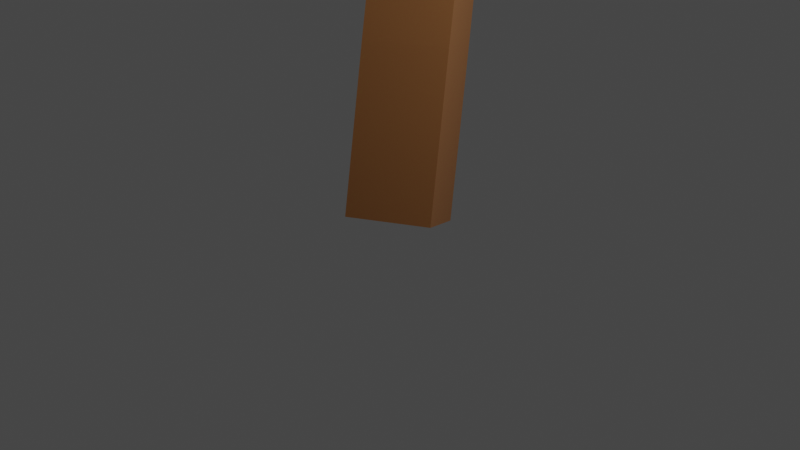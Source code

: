 # Source: AppleTree.blend  (saved by Blender 3.0.42; exported with 4.5.12 LTS)
import bpy
from mathutils import Matrix  # noqa: F401  (used for matrix-valued properties, if any)

bpy.ops.wm.read_factory_settings(use_empty=True)
scene = bpy.context.scene
scene.name = 'Scene'

# ---- collections
col_collection = bpy.data.collections.new('Collection'); scene.collection.children.link(col_collection)

# ---- materials (node trees are filled in below, after node groups)
mat_bark = bpy.data.materials.new('Bark')
mat_bark.use_transparent_shadow = False
mat_leaves = bpy.data.materials.new('Leaves')
mat_leaves.use_transparent_shadow = False

# ---- material node trees
mat_bark.use_nodes = True; mat_bark.node_tree.nodes.clear()
_N = mat_bark.node_tree.nodes; _L = mat_bark.node_tree.links
n0 = _N.new('ShaderNodeBsdfPrincipled'); n0.name = 'Principled BSDF'; n0.location = (10, 300)
n0.distribution = 'GGX'
n0.subsurface_method = 'RANDOM_WALK_SKIN'
n0.inputs[0].default_value = (0.2158, 0.08213, 0.02471, 1.0)
n0.inputs[2].default_value = 1.0
n0.inputs[3].default_value = 1.45
n0.inputs[11].default_value = 1.37
n0.inputs[27].default_value = (0.0, 0.0, 0.0, 1.0)
n0.inputs[28].default_value = 1.0
n1 = _N.new('ShaderNodeOutputMaterial'); n1.name = 'Material Output'; n1.location = (300, 300)
_L.new(n0.outputs[0], n1.inputs[0])
n1.is_active_output = True
mat_leaves.use_nodes = True; mat_leaves.node_tree.nodes.clear()
_N = mat_leaves.node_tree.nodes; _L = mat_leaves.node_tree.links
n0 = _N.new('ShaderNodeBsdfPrincipled'); n0.name = 'Principled BSDF'; n0.location = (10, 300)
n0.distribution = 'GGX'
n0.subsurface_method = 'RANDOM_WALK_SKIN'
n0.inputs[0].default_value = (0.04953, 0.4458, 0.01995, 1.0)
n0.inputs[2].default_value = 1.0
n0.inputs[3].default_value = 1.45
n0.inputs[27].default_value = (0.0, 0.0, 0.0, 1.0)
n0.inputs[28].default_value = 1.0
n1 = _N.new('ShaderNodeOutputMaterial'); n1.name = 'Material Output'; n1.location = (300, 300)
_L.new(n0.outputs[0], n1.inputs[0])
n1.is_active_output = True

# ---- world
world_world = bpy.data.worlds.new('World'); scene.world = world_world
world_world.use_nodes = True; world_world.node_tree.nodes.clear()
_N = world_world.node_tree.nodes; _L = world_world.node_tree.links
n0 = _N.new('ShaderNodeOutputWorld'); n0.name = 'World Output'; n0.location = (300, 300)
n1 = _N.new('ShaderNodeBackground'); n1.name = 'Background'; n1.location = (10, 300)
n1.inputs[0].default_value = (0.05088, 0.05088, 0.05088, 1.0)
_L.new(n1.outputs[0], n0.inputs[0])
n0.is_active_output = True
world_world.color = (0.05088, 0.05088, 0.05088)
world_world.use_sun_shadow = False
world_world.sun_shadow_jitter_overblur = 0.0

# ---- cameras
cam_camera = bpy.data.cameras.new('Camera')
cam_camera.clip_end = 100.0
cam_camera.ortho_scale = 7.314

# ---- lights
light_light = bpy.data.lights.new('Light', 'POINT')
light_light.transmission_factor = 0.0
light_light.energy = 1000.0
light_light.shadow_soft_size = 0.1
light_light.shadow_maximum_resolution = 0.006
light_light.use_absolute_resolution = True

# ---- meshes
me_cube_002 = bpy.data.meshes.new('Cube.002')
me_cube_002.from_pydata([(-0.5809, 0.133, -0.1526), (0.1708, 0.5709, -0.1526), (0.5809, -0.133, 0.1526), (-0.1708, -0.5709, 0.1526), (-1.544, 1.125, 14.18), (-1.307, 1.382, 14.18), (-1.097, 1.188, 14.38), (-1.334, 0.9312, 14.38), (-1.052, 0.9409, 2.384), (-0.3004, 1.379, 2.388), (0.1358, 0.6315, 2.472), (-0.6156, 0.193, 2.469), (2.27, 1.656, 11.28), (2.597, 1.539, 11.32), (2.525, 1.45, 11.65), (2.198, 1.567, 11.61), (-1.013, -4.383, 11.34), (-1.327, -4.23, 11.34), (-1.293, -4.153, 11.68), (-0.9792, -4.306, 11.68), (-3.041, -7.814, 12.8), (-3.278, -7.68, 12.8), (-3.24, -7.597, 13.05), (-3.003, -7.73, 13.06), (3.356, 2.334, 9.801), (3.495, 2.099, 9.801), (3.389, 2.037, 10.04), (3.25, 2.271, 10.04), (2.567, -0.073, 9.007), (2.51, -0.2248, 9.007), (2.455, -0.2043, 9.159), (2.513, -0.05249, 9.159), (-3.436, -3.973, 7.675), (-3.591, -3.865, 7.675), (-3.538, -3.787, 7.839), (-3.382, -3.895, 7.839), (-1.149, -2.554, 5.598), (-1.308, -2.591, 5.598), (-1.305, -2.605, 5.76), (-1.146, -2.568, 5.76), (-2.958, 2.293, 10.29), (-2.825, 2.612, 10.34), (-2.7, 2.513, 10.65), (-2.833, 2.193, 10.6), (4.866, -6.812, 12.71), (4.665, -6.854, 12.71), (4.639, -6.725, 12.87), (4.839, -6.683, 12.87), (5.434, -3.425, 11.31), (5.579, -3.553, 11.31), (5.557, -3.577, 11.5), (5.413, -3.449, 11.5), (1.46, 5.804, 12.88), (1.796, 5.834, 12.97), (1.722, 5.699, 13.28), (1.386, 5.67, 13.19), (-1.282, 4.759, 10.28), (-1.078, 4.924, 10.28), (-0.9937, 4.82, 10.51), (-1.197, 4.655, 10.51), (4.198, 7.73, 11.84), (4.545, 7.774, 11.84), (4.564, 7.616, 12.15), (4.218, 7.573, 12.15), (6.459, 3.452, 11.15), (6.339, 3.315, 11.15), (6.297, 3.352, 11.32), (6.417, 3.488, 11.32), (-5.704, 1.871, 12.07), (-5.694, 2.078, 12.14), (-5.577, 2.012, 12.31), (-5.587, 1.805, 12.24), (-5.335, -0.7633, 10.23), (-5.25, -0.5873, 10.23), (-5.201, -0.6109, 10.42), (-5.286, -0.787, 10.42), (-3.784, -5.127, 10.6), (-4.017, -5.016, 10.6), (-3.977, -4.93, 10.84), (-3.743, -5.041, 10.84), (0.06838, -0.3628, 11.09), (0.3008, -0.1073, 11.09), (0.5012, -0.2966, 11.29), (0.2733, -0.5449, 11.29), (-0.08832, -0.2205, 11.37), (0.149, 0.03626, 11.37), (0.3586, -0.1575, 11.58), (0.1213, -0.4143, 11.58), (-0.2339, -0.08591, 11.66), (0.003411, 0.1708, 11.66), (0.2131, -0.02299, 11.86), (-0.02422, -0.2797, 11.86), (-0.3794, 0.04864, 11.94), (-0.1422, 0.3054, 11.94), (0.06751, 0.1116, 12.14), (-0.1698, -0.1452, 12.14), (-0.525, 0.1832, 12.22), (-0.2877, 0.4399, 12.22), (-0.07805, 0.2461, 12.42), (-0.3153, -0.01061, 12.42), (-0.6706, 0.3177, 12.5), (-0.4333, 0.5745, 12.5), (-0.2236, 0.3807, 12.7), (-0.4609, 0.1239, 12.7), (-0.8161, 0.4523, 12.78), (-0.5788, 0.709, 12.78), (-0.3692, 0.5152, 12.98), (-0.6065, 0.2585, 12.98), (-0.9617, 0.5868, 13.06), (-0.7244, 0.8436, 13.06), (-0.5147, 0.6498, 13.26), (-0.752, 0.393, 13.26), (-1.107, 0.7214, 13.34), (-0.87, 0.9781, 13.34), (-0.6603, 0.7843, 13.54), (-0.8976, 0.5276, 13.54), (-1.253, 0.8559, 13.62), (-1.016, 1.113, 13.62), (-0.8059, 0.9189, 13.82), (-1.043, 0.6621, 13.82), (-1.398, 0.9905, 13.9), (-1.161, 1.247, 13.9), (-0.9514, 1.053, 14.1), (-1.189, 0.7967, 14.1), (0.2392, -0.1765, 9.619), (0.09214, -0.4793, 9.62), (-0.1854, -0.338, 9.74), (-0.02885, -0.0414, 9.75), (0.3615, -0.2299, 9.943), (0.2046, -0.5423, 9.943), (-0.08975, -0.3945, 10.06), (0.06716, -0.08212, 10.06), (0.4583, -0.2786, 10.25), (0.3014, -0.591, 10.25), (0.00706, -0.4431, 10.36), (0.164, -0.1307, 10.36), (0.5511, -0.3315, 10.56), (0.3973, -0.6339, 10.56), (0.112, -0.4906, 10.68), (0.2649, -0.1885, 10.68), (-0.3819, -0.04415, 5.568), (-0.6755, 0.3301, 5.553), (-0.2721, 0.6334, 5.694), (-0.04319, 0.2196, 5.677), (-0.5564, -0.08458, 5.978), (-0.8, 0.3521, 5.978), (-0.3837, 0.5843, 6.129), (-0.1401, 0.1476, 6.129), (-0.6698, -0.1478, 6.388), (-0.9134, 0.2888, 6.388), (-0.4971, 0.521, 6.539), (-0.2535, 0.08438, 6.539), (-0.7835, -0.2026, 6.817), (-1.016, 0.2218, 6.823), (-0.609, 0.4422, 6.955), (-0.3802, 0.01887, 6.967), (-0.919, 0.8039, 3.278), (-0.2576, 1.19, 3.283), (0.124, 0.5377, 3.159), (-0.5374, 0.1518, 3.153), (-0.8236, 0.707, 3.845), (-0.2275, 1.055, 3.85), (0.1164, 0.4671, 3.738), (-0.4797, 0.1193, 3.733), (-0.7383, 0.6203, 4.353), (-0.2006, 0.934, 4.357), (0.1096, 0.4039, 4.256), (-0.4281, 0.09018, 4.251), (-0.6468, 0.5239, 4.844), (-0.1785, 0.792, 4.861), (0.0759, 0.3364, 4.766), (-0.3763, 0.07574, 4.746), (-0.7335, 0.3951, 0.6569), (0.01819, 0.833, 0.6569), (0.4282, 0.129, 0.9621), (-0.3235, -0.3088, 0.9621), (-0.8862, 0.6572, 1.466), (-0.1345, 1.095, 1.466), (0.2755, 0.3911, 1.772), (-0.4762, -0.04672, 1.772), (0.5434, -0.09858, 10.81), (0.7871, -0.3352, 10.81), (0.743, -0.3798, 11.14), (0.4987, -0.1425, 11.14), (0.7631, 0.1353, 10.87), (1.013, -0.1094, 10.87), (0.9654, -0.1577, 11.21), (0.7158, 0.08702, 11.21), (0.9821, 0.3588, 10.93), (1.232, 0.1141, 10.93), (1.184, 0.06579, 11.27), (0.9348, 0.3105, 11.27), (1.201, 0.5822, 10.99), (1.451, 0.3375, 10.99), (1.403, 0.2892, 11.33), (1.154, 0.5339, 11.33), (1.42, 0.8057, 11.05), (1.67, 0.561, 11.05), (1.622, 0.5127, 11.39), (1.373, 0.7574, 11.39), (1.639, 1.029, 11.11), (1.889, 0.7844, 11.11), (1.841, 0.7362, 11.46), (1.592, 0.9808, 11.46), (1.858, 1.253, 11.17), (2.108, 1.008, 11.17), (2.06, 0.9596, 11.52), (1.811, 1.204, 11.52), (2.077, 1.476, 11.24), (2.327, 1.231, 11.24), (2.279, 1.183, 11.58), (2.03, 1.428, 11.58), (-0.7938, 0.6736, 7.327), (-0.3885, 0.4716, 7.342), (-0.5473, 0.333, 7.737), (-0.8839, 0.4709, 7.737), (-0.6383, 1.038, 7.543), (-0.2176, 0.8563, 7.543), (-0.3036, 0.6569, 7.947), (-0.7243, 0.8382, 7.947), (-0.4925, 1.354, 7.741), (-0.08765, 1.18, 7.741), (-0.1704, 0.9878, 8.129), (-0.5752, 1.162, 8.129), (-0.354, 1.655, 7.928), (0.03585, 1.487, 7.928), (-0.04378, 1.302, 8.302), (-0.4336, 1.47, 8.302), (-0.2206, 1.945, 8.109), (0.1547, 1.783, 8.109), (0.07807, 1.605, 8.468), (-0.2973, 1.767, 8.468), (-0.09121, 2.225, 8.284), (0.2701, 2.07, 8.284), (0.1963, 1.898, 8.63), (-0.165, 2.054, 8.63), (0.03496, 2.499, 8.454), (0.3826, 2.35, 8.454), (0.3116, 2.185, 8.788), (-0.03604, 2.335, 8.788), (0.1631, 2.778, 8.642), (0.4947, 2.639, 8.638), (0.425, 2.481, 8.941), (0.1007, 2.618, 8.942), (-0.4159, -0.1455, 5.153), (-0.7534, 0.1401, 5.152), (-0.67, -0.4174, 5.268), (-0.9844, -0.1363, 5.268), (-0.9061, -0.04874, 5.673), (-0.5917, -0.3298, 5.673), (-0.8902, -0.6409, 5.375), (-1.182, -0.3801, 5.375), (-1.109, -0.2988, 5.751), (-0.8175, -0.5596, 5.751), (-1.097, -0.8503, 5.475), (-1.367, -0.6085, 5.475), (-1.3, -0.5332, 5.823), (-1.029, -0.775, 5.823), (-1.304, -1.059, 5.579), (-1.545, -0.8433, 5.586), (-1.486, -0.7756, 5.891), (-1.246, -0.9943, 5.892), (0.4965, -0.8483, 10.77), (0.1327, -0.728, 10.8), (0.149, -0.6823, 11.13), (0.499, -0.8194, 11.12), (0.315, -1.183, 10.84), (-0.007975, -1.049, 10.84), (0.01119, -1.003, 11.19), (0.3341, -1.137, 11.19), (0.1834, -1.501, 10.89), (-0.1396, -1.367, 10.89), (-0.1204, -1.321, 11.24), (0.2025, -1.454, 11.24), (0.05176, -1.818, 10.94), (-0.2712, -1.684, 10.94), (-0.252, -1.638, 11.29), (0.07093, -1.772, 11.29), (-0.07984, -2.136, 10.99), (-0.4028, -2.002, 10.99), (-0.3836, -1.956, 11.34), (-0.06068, -2.089, 11.34), (-0.2114, -2.453, 11.04), (-0.5344, -2.319, 11.04), (-0.5152, -2.273, 11.39), (-0.1923, -2.407, 11.39), (-0.343, -2.771, 11.09), (-0.666, -2.637, 11.09), (-0.6468, -2.591, 11.44), (-0.3239, -2.724, 11.44), (-0.4746, -3.088, 11.14), (-0.7976, -2.954, 11.14), (-0.7784, -2.908, 11.48), (-0.4555, -3.042, 11.48), (-0.6062, -3.406, 11.19), (-0.9292, -3.272, 11.19), (-0.91, -3.225, 11.53), (-0.5871, -3.359, 11.53), (-0.7378, -3.723, 11.24), (-1.061, -3.589, 11.24), (-1.042, -3.543, 11.58), (-0.7187, -3.677, 11.58), (-0.8694, -4.041, 11.29), (-1.192, -3.907, 11.29), (-1.173, -3.86, 11.63), (-0.8503, -3.994, 11.63), (-1.218, -4.733, 11.49), (-1.516, -4.565, 11.48), (-1.468, -4.46, 11.8), (-1.17, -4.628, 11.81), (-1.382, -5.011, 11.61), (-1.675, -4.846, 11.6), (-1.628, -4.743, 11.91), (-1.335, -4.908, 11.92), (-1.538, -5.273, 11.72), (-1.825, -5.111, 11.71), (-1.778, -5.01, 12.02), (-1.491, -5.172, 12.03), (-1.687, -5.525, 11.83), (-1.969, -5.366, 11.82), (-1.924, -5.267, 12.12), (-1.641, -5.426, 12.13), (-1.832, -5.771, 11.93), (-2.11, -5.614, 11.92), (-2.065, -5.516, 12.22), (-1.787, -5.673, 12.23), (-1.974, -6.011, 12.03), (-2.247, -5.857, 12.03), (-2.203, -5.761, 12.32), (-1.93, -5.915, 12.33), (-2.114, -6.246, 12.14), (-2.382, -6.095, 12.13), (-2.338, -6.001, 12.42), (-2.07, -6.152, 12.43), (-2.251, -6.478, 12.23), (-2.514, -6.33, 12.23), (-2.472, -6.237, 12.51), (-2.208, -6.385, 12.52), (-2.386, -6.707, 12.33), (-2.645, -6.561, 12.32), (-2.603, -6.47, 12.6), (-2.344, -6.616, 12.61), (-2.52, -6.933, 12.43), (-2.774, -6.789, 12.42), (-2.733, -6.7, 12.69), (-2.479, -6.843, 12.7), (-2.652, -7.156, 12.52), (-2.902, -7.015, 12.51), (-2.862, -6.927, 12.78), (-2.612, -7.068, 12.79), (-2.783, -7.377, 12.62), (-3.029, -7.239, 12.61), (-2.989, -7.152, 12.87), (-2.743, -7.291, 12.88), (-2.913, -7.597, 12.71), (-3.154, -7.46, 12.7), (-3.115, -7.375, 12.96), (-2.874, -7.512, 12.97), (-0.9622, -0.5066, 7.427), (-1.319, -0.213, 7.429), (-1.145, -0.007494, 7.794), (-0.8527, -0.2197, 7.801), (-1.177, -0.7789, 7.7), (-1.538, -0.4961, 7.7), (-1.361, -0.2709, 8.057), (-1.001, -0.5537, 8.057), (-1.37, -1.01, 7.951), (-1.716, -0.7378, 7.951), (-1.546, -0.5211, 8.295), (-1.2, -0.7932, 8.295), (-1.552, -1.229, 8.19), (-1.886, -0.9674, 8.19), (-1.722, -0.7587, 8.522), (-1.389, -1.021, 8.522), (-1.728, -1.441, 8.42), (-2.05, -1.188, 8.42), (-1.892, -0.9875, 8.739), (-1.57, -1.24, 8.739), (-1.899, -1.646, 8.643), (-2.208, -1.403, 8.643), (-2.056, -1.209, 8.95), (-1.747, -1.452, 8.95), (-2.065, -1.846, 8.861), (-2.363, -1.612, 8.861), (-2.217, -1.426, 9.156), (-1.919, -1.66, 9.156), (-2.247, -2.049, 9.092), (-2.521, -1.818, 9.091), (-2.379, -1.649, 9.359), (-2.106, -1.874, 9.36), (-0.258, 0.03763, 7.35), (-0.5007, -0.05728, 7.736), (-0.1041, 0.5366, 7.578), (0.03878, 0.1301, 7.578), (-0.1881, 0.05034, 7.936), (-0.331, 0.4569, 7.936), (0.1662, 0.6166, 7.784), (0.2997, 0.2368, 7.784), (0.08779, 0.1624, 8.119), (-0.04568, 0.5421, 8.119), (0.4332, 0.6881, 7.997), (0.561, 0.3472, 8.0), (0.365, 0.2797, 8.293), (0.2465, 0.6218, 8.293), (0.9057, 0.9162, 8.337), (1.084, 0.5896, 8.322), (0.9767, 0.5764, 8.629), (0.7817, 0.8347, 8.63), (1.173, 1.079, 8.492), (1.342, 0.7918, 8.492), (1.213, 0.7152, 8.79), (1.043, 1.003, 8.79), (1.414, 1.218, 8.637), (1.581, 0.9366, 8.637), (1.454, 0.8616, 8.929), (1.287, 1.143, 8.929), (1.647, 1.352, 8.777), (1.81, 1.076, 8.777), (1.686, 1.003, 9.063), (1.523, 1.278, 9.063), (1.874, 1.482, 8.913), (2.033, 1.212, 8.913), (1.911, 1.14, 9.193), (1.752, 1.41, 9.193), (2.095, 1.609, 9.045), (2.252, 1.344, 9.045), (2.132, 1.274, 9.32), (1.976, 1.539, 9.32), (2.313, 1.734, 9.176), (2.466, 1.475, 9.176), (2.349, 1.405, 9.445), (2.195, 1.665, 9.445), (2.527, 1.857, 9.304), (2.677, 1.603, 9.304), (2.562, 1.535, 9.568), (2.412, 1.789, 9.568), (2.738, 1.978, 9.43), (2.885, 1.729, 9.43), (2.772, 1.663, 9.689), (2.625, 1.912, 9.689), (2.946, 2.098, 9.555), (3.09, 1.854, 9.555), (2.98, 1.789, 9.808), (2.836, 2.033, 9.808), (3.152, 2.216, 9.679), (3.293, 1.977, 9.679), (3.185, 1.913, 9.927), (3.044, 2.153, 9.927), (0.9975, 0.272, 8.322), (0.8948, 0.3152, 8.603), (1.358, 0.4496, 8.436), (1.257, 0.1808, 8.436), (1.161, 0.2171, 8.704), (1.262, 0.4859, 8.704), (1.567, 0.3597, 8.534), (1.473, 0.111, 8.534), (1.384, 0.1445, 8.782), (1.477, 0.3932, 8.782), (1.756, 0.2775, 8.624), (1.67, 0.04722, 8.624), (1.587, 0.07833, 8.854), (1.674, 0.3086, 8.854), (1.934, 0.2008, 8.708), (1.853, -0.01234, 8.708), (1.777, 0.01645, 8.921), (1.858, 0.2296, 8.921), (2.102, 0.1281, 8.787), (2.028, -0.06877, 8.787), (1.957, -0.04218, 8.984), (2.031, 0.1547, 8.984), (2.263, 0.05858, 8.863), (2.194, -0.1227, 8.863), (2.129, -0.09824, 9.044), (2.198, 0.08306, 9.044), (2.417, -0.008314, 8.936), (2.355, -0.1746, 8.936), (2.295, -0.1522, 9.102), (2.358, 0.01415, 9.102), (-1.657, -1.509, 5.904), (-1.918, -1.372, 5.885), (-1.842, -1.254, 6.135), (-1.608, -1.415, 6.136), (-1.851, -1.767, 6.051), (-2.087, -1.604, 6.051), (-2.005, -1.486, 6.299), (-1.769, -1.649, 6.299), (-1.992, -1.963, 6.195), (-2.221, -1.805, 6.195), (-2.142, -1.691, 6.436), (-1.913, -1.849, 6.436), (-2.124, -2.147, 6.331), (-2.346, -1.993, 6.331), (-2.27, -1.882, 6.565), (-2.047, -2.036, 6.565), (-2.25, -2.322, 6.459), (-2.466, -2.173, 6.459), (-2.391, -2.065, 6.687), (-2.175, -2.214, 6.687), (-2.371, -2.49, 6.583), (-2.58, -2.345, 6.583), (-2.508, -2.24, 6.804), (-2.298, -2.385, 6.804), (-2.488, -2.653, 6.703), (-2.691, -2.512, 6.703), (-2.621, -2.41, 6.918), (-2.417, -2.551, 6.918), (-2.602, -2.811, 6.82), (-2.799, -2.675, 6.82), (-2.731, -2.576, 7.028), (-2.533, -2.712, 7.028), (-2.713, -2.966, 6.934), (-2.905, -2.833, 6.934), (-2.838, -2.737, 7.136), (-2.646, -2.87, 7.136), (-2.821, -3.117, 7.045), (-3.008, -2.988, 7.045), (-2.943, -2.895, 7.242), (-2.757, -3.024, 7.242), (-2.928, -3.266, 7.154), (-3.109, -3.14, 7.154), (-3.047, -3.049, 7.345), (-2.865, -3.175, 7.345), (-3.033, -3.411, 7.261), (-3.209, -3.29, 7.261), (-3.148, -3.202, 7.447), (-2.972, -3.323, 7.447), (-3.136, -3.555, 7.367), (-3.306, -3.437, 7.367), (-3.247, -3.351, 7.547), (-3.077, -3.469, 7.547), (-3.237, -3.696, 7.471), (-3.403, -3.581, 7.471), (-3.345, -3.499, 7.645), (-3.18, -3.613, 7.645), (-3.337, -3.835, 7.574), (-3.498, -3.724, 7.574), (-3.442, -3.644, 7.743), (-3.282, -3.755, 7.743), (-1.364, -1.391, 5.648), (-1.624, -1.45, 5.651), (-1.359, -1.411, 5.911), (-1.317, -1.633, 5.634), (-1.563, -1.69, 5.634), (-1.558, -1.712, 5.886), (-1.312, -1.654, 5.886), (-1.279, -1.842, 5.626), (-1.506, -1.894, 5.626), (-1.501, -1.914, 5.858), (-1.274, -1.861, 5.858), (-1.244, -2.034, 5.618), (-1.452, -2.082, 5.618), (-1.448, -2.1, 5.831), (-1.239, -2.052, 5.831), (-1.211, -2.215, 5.611), (-1.402, -2.26, 5.611), (-1.398, -2.276, 5.807), (-1.207, -2.232, 5.807), (-1.179, -2.388, 5.604), (-1.354, -2.429, 5.604), (-1.35, -2.444, 5.783), (-1.176, -2.403, 5.783), (-0.376, 0.1185, 7.659), (-0.5249, -0.2657, 7.627), (-0.7707, 0.2807, 7.818), (-0.2451, 0.08821, 8.035), (-0.3965, -0.3258, 8.035), (-0.7835, -0.1843, 8.191), (-0.6322, 0.2297, 8.191), (-0.1383, 0.0362, 8.38), (-0.2813, -0.355, 8.38), (-0.647, -0.2213, 8.528), (-0.504, 0.1699, 8.528), (-0.03678, -0.0132, 8.708), (-0.1719, -0.3827, 8.708), (-0.5173, -0.2564, 8.848), (-0.3822, 0.1131, 8.848), (0.05105, -0.0632, 9.044), (-0.0606, -0.3976, 9.05), (-0.3746, -0.2875, 9.174), (-0.2587, 0.04963, 9.157), (-0.4346, -0.09156, 9.318), (-0.1952, 0.1469, 9.317), (-0.1305, 0.08615, 9.646), (-0.3656, -0.1534, 9.645), (-0.6742, 0.1268, 9.404), (-0.4342, 0.381, 9.404), (-0.3652, 0.3158, 9.74), (-0.6052, 0.06167, 9.74), (-0.9052, 0.345, 9.493), (-0.6651, 0.5991, 9.493), (-0.5962, 0.534, 9.83), (-0.8362, 0.2798, 9.83), (-1.136, 0.5631, 9.583), (-0.8961, 0.8173, 9.583), (-0.8271, 0.7521, 9.919), (-1.067, 0.498, 9.919), (-1.367, 0.7813, 9.672), (-1.127, 1.035, 9.672), (-1.058, 0.9703, 10.01), (-1.298, 0.7161, 10.01), (-1.598, 0.9994, 9.762), (-1.358, 1.254, 9.762), (-1.289, 1.188, 10.1), (-1.529, 0.9343, 10.1), (-1.829, 1.218, 9.852), (-1.589, 1.472, 9.852), (-1.52, 1.407, 10.19), (-1.76, 1.152, 10.19), (-2.06, 1.436, 9.941), (-1.82, 1.69, 9.941), (-1.751, 1.625, 10.28), (-1.991, 1.371, 10.28), (-2.291, 1.654, 10.03), (-2.051, 1.908, 10.03), (-1.982, 1.843, 10.37), (-2.222, 1.589, 10.37), (-2.522, 1.872, 10.12), (-2.282, 2.126, 10.12), (-2.213, 2.061, 10.46), (-2.453, 1.807, 10.46), (-2.753, 2.09, 10.21), (-2.513, 2.344, 10.21), (-2.444, 2.279, 10.55), (-2.684, 2.025, 10.55), (0.8005, -0.6202, 10.76), (0.7918, -0.6123, 11.1), (1.04, -0.8827, 10.77), (0.7848, -1.113, 10.77), (0.7772, -1.104, 11.11), (1.032, -0.8742, 11.11), (1.26, -1.129, 10.78), (1.007, -1.357, 10.78), (0.9993, -1.349, 11.12), (1.252, -1.12, 11.12), (1.475, -1.369, 10.79), (1.224, -1.596, 10.79), (1.216, -1.587, 11.13), (1.467, -1.361, 11.13), (1.686, -1.606, 10.8), (1.437, -1.83, 10.8), (1.429, -1.822, 11.14), (1.679, -1.597, 11.14), (1.894, -1.838, 10.81), (1.647, -2.061, 10.81), (1.639, -2.053, 11.15), (1.887, -1.83, 11.15), (2.1, -2.069, 10.83), (1.854, -2.29, 10.83), (1.847, -2.282, 11.16), (2.093, -2.061, 11.16), (2.303, -2.297, 10.84), (2.06, -2.516, 10.84), (2.053, -2.508, 11.16), (2.296, -2.289, 11.16), (2.505, -2.523, 10.85), (2.264, -2.74, 10.85), (2.257, -2.732, 11.17), (2.498, -2.515, 11.17), (2.706, -2.747, 10.86), (2.466, -2.963, 10.86), (2.459, -2.955, 11.18), (2.699, -2.739, 11.18), (2.905, -2.97, 10.87), (2.667, -3.184, 10.87), (2.66, -3.176, 11.19), (2.898, -2.962, 11.19), (3.102, -3.191, 10.88), (2.866, -3.404, 10.88), (2.859, -3.396, 11.2), (3.095, -3.183, 11.2), (3.299, -3.411, 10.89), (3.065, -3.622, 10.89), (3.058, -3.614, 11.21), (3.292, -3.403, 11.21), (3.494, -3.63, 10.9), (3.262, -3.839, 10.9), (3.255, -3.831, 11.22), (3.488, -3.622, 11.22), (3.689, -3.847, 10.91), (3.458, -4.055, 10.91), (3.451, -4.048, 11.22), (3.682, -3.84, 11.22), (3.883, -4.064, 10.93), (3.654, -4.27, 10.93), (3.647, -4.263, 11.23), (3.876, -4.056, 11.23), (4.075, -4.28, 10.94), (3.848, -4.484, 10.94), (3.842, -4.477, 11.24), (4.069, -4.272, 11.24), (4.267, -4.499, 10.96), (4.063, -4.702, 10.96), (4.046, -4.693, 11.25), (4.259, -4.501, 11.25), (4.553, -5.114, 11.22), (4.276, -5.17, 11.22), (4.241, -4.993, 11.43), (4.516, -4.938, 11.43), (4.595, -5.333, 11.4), (4.323, -5.39, 11.4), (4.287, -5.215, 11.62), (4.559, -5.159, 11.62), (4.63, -5.522, 11.57), (4.367, -5.576, 11.57), (4.332, -5.407, 11.77), (4.595, -5.353, 11.77), (4.662, -5.7, 11.73), (4.408, -5.753, 11.73), (4.374, -5.59, 11.93), (4.628, -5.537, 11.93), (4.694, -5.871, 11.88), (4.448, -5.922, 11.88), (4.415, -5.764, 12.07), (4.661, -5.713, 12.07), (4.724, -6.037, 12.02), (4.486, -6.086, 12.02), (4.454, -5.934, 12.21), (4.692, -5.884, 12.21), (4.754, -6.198, 12.17), (4.523, -6.246, 12.17), (4.493, -6.098, 12.35), (4.723, -6.051, 12.35), (4.782, -6.356, 12.31), (4.56, -6.402, 12.31), (4.53, -6.26, 12.48), (4.753, -6.213, 12.48), (4.811, -6.511, 12.44), (4.596, -6.556, 12.44), (4.567, -6.417, 12.61), (4.782, -6.373, 12.61), (4.839, -6.663, 12.58), (4.631, -6.706, 12.58), (4.603, -6.573, 12.74), (4.811, -6.529, 12.74), (4.462, -4.464, 11.03), (4.655, -4.652, 11.03), (4.635, -4.681, 11.3), (4.435, -4.505, 11.3), (4.628, -4.283, 11.07), (4.827, -4.459, 11.07), (4.798, -4.492, 11.33), (4.598, -4.316, 11.33), (4.778, -4.123, 11.12), (4.967, -4.29, 11.12), (4.94, -4.322, 11.36), (4.75, -4.155, 11.36), (4.919, -3.973, 11.16), (5.099, -4.131, 11.16), (5.073, -4.161, 11.39), (4.893, -4.003, 11.39), (5.054, -3.829, 11.2), (5.225, -3.98, 11.2), (5.2, -4.008, 11.42), (5.029, -3.858, 11.42), (5.185, -3.691, 11.23), (5.346, -3.833, 11.23), (5.322, -3.86, 11.45), (5.161, -3.718, 11.45), (5.311, -3.556, 11.27), (5.464, -3.691, 11.27), (5.441, -3.717, 11.47), (5.288, -3.582, 11.47), (2.209, 1.906, 11.38), (2.545, 1.935, 11.47), (2.47, 1.8, 11.79), (2.134, 1.771, 11.7), (2.151, 2.206, 11.5), (2.487, 2.235, 11.59), (2.413, 2.1, 11.9), (2.077, 2.071, 11.81), (2.094, 2.506, 11.61), (2.43, 2.535, 11.7), (2.355, 2.4, 12.02), (2.019, 2.371, 11.93), (2.036, 2.805, 11.73), (2.372, 2.835, 11.82), (2.297, 2.7, 12.13), (1.962, 2.671, 12.04), (1.979, 3.105, 11.84), (2.314, 3.134, 11.93), (2.24, 3.0, 12.25), (1.904, 2.971, 12.16), (1.921, 3.405, 11.96), (2.257, 3.434, 12.05), (2.182, 3.3, 12.36), (1.846, 3.271, 12.27), (1.863, 3.705, 12.07), (2.199, 3.734, 12.16), (2.125, 3.6, 12.48), (1.789, 3.57, 12.39), (1.806, 4.005, 12.19), (2.142, 4.034, 12.28), (2.067, 3.899, 12.59), (1.731, 3.87, 12.5), (1.748, 4.305, 12.3), (2.084, 4.334, 12.39), (2.009, 4.199, 12.71), (1.674, 4.17, 12.62), (1.691, 4.605, 12.42), (2.026, 4.634, 12.51), (1.952, 4.499, 12.82), (1.616, 4.47, 12.73), (1.633, 4.905, 12.53), (1.969, 4.934, 12.62), (1.894, 4.799, 12.94), (1.558, 4.77, 12.85), (1.575, 5.205, 12.65), (1.911, 5.234, 12.74), (1.837, 5.099, 13.05), (1.501, 5.07, 12.96), (1.518, 5.505, 12.76), (1.854, 5.534, 12.85), (1.779, 5.399, 13.17), (1.443, 5.37, 13.08), (0.0283, 3.093, 8.986), (0.2808, 3.293, 8.984), (0.3825, 3.176, 9.27), (0.1382, 2.963, 9.265), (-0.1505, 3.312, 9.154), (0.1044, 3.519, 9.154), (0.2099, 3.389, 9.436), (-0.04505, 3.182, 9.436), (-0.3064, 3.512, 9.309), (-0.05856, 3.713, 9.309), (0.04398, 3.586, 9.583), (-0.2039, 3.385, 9.583), (-0.4559, 3.703, 9.458), (-0.2148, 3.898, 9.458), (-0.115, 3.775, 9.725), (-0.3561, 3.58, 9.725), (-0.6007, 3.888, 9.602), (-0.3661, 4.078, 9.602), (-0.2691, 3.959, 9.862), (-0.5037, 3.768, 9.862), (-0.7419, 4.069, 9.743), (-0.5137, 4.254, 9.743), (-0.4193, 4.137, 9.995), (-0.6475, 3.952, 9.995), (-0.8803, 4.245, 9.88), (-0.6583, 4.426, 9.88), (-0.5665, 4.312, 10.13), (-0.7884, 4.132, 10.13), (-1.016, 4.419, 10.02), (-0.8003, 4.594, 10.02), (-0.711, 4.484, 10.25), (-0.9268, 4.309, 10.25), (-1.15, 4.59, 10.15), (-0.9401, 4.76, 10.15), (-0.8533, 4.653, 10.38), (-1.063, 4.483, 10.38), (0.6643, 3.182, 8.884), (0.8051, 2.88, 8.882), (0.6994, 2.836, 9.202), (0.5744, 3.146, 9.205), (0.9632, 3.329, 8.987), (1.107, 3.011, 8.987), (1.006, 2.965, 9.318), (0.8616, 3.283, 9.318), (1.252, 3.46, 9.094), (1.396, 3.141, 9.094), (1.294, 3.095, 9.425), (1.15, 3.414, 9.425), (1.54, 3.591, 9.2), (1.685, 3.272, 9.2), (1.583, 3.226, 9.532), (1.439, 3.544, 9.532), (1.829, 3.721, 9.307), (1.973, 3.403, 9.307), (1.872, 3.357, 9.638), (1.727, 3.675, 9.638), (2.118, 3.852, 9.414), (2.262, 3.534, 9.414), (2.16, 3.488, 9.745), (2.016, 3.806, 9.745), (2.406, 3.983, 9.52), (2.55, 3.664, 9.52), (2.449, 3.618, 9.852), (2.305, 3.937, 9.852), (2.695, 4.114, 9.627), (2.839, 3.795, 9.627), (2.737, 3.749, 9.958), (2.593, 4.068, 9.958), (2.983, 4.244, 9.734), (3.128, 3.926, 9.734), (3.026, 3.88, 10.06), (2.882, 4.198, 10.06), (3.272, 4.375, 9.84), (3.416, 4.057, 9.84), (3.315, 4.011, 10.17), (3.17, 4.329, 10.17), (3.561, 4.506, 9.947), (3.705, 4.187, 9.947), (3.603, 4.141, 10.28), (3.459, 4.46, 10.28), (3.849, 4.637, 10.05), (3.993, 4.318, 10.05), (3.892, 4.272, 10.38), (3.748, 4.591, 10.38), (4.138, 4.767, 10.16), (4.282, 4.449, 10.16), (4.18, 4.403, 10.49), (4.036, 4.721, 10.49), (4.437, 4.903, 10.28), (4.586, 4.584, 10.28), (4.478, 4.549, 10.6), (4.336, 4.85, 10.6), (4.524, 5.177, 10.53), (4.856, 5.209, 10.53), (4.882, 5.057, 10.83), (4.538, 5.02, 10.82), (4.482, 5.469, 10.67), (4.829, 5.513, 10.67), (4.849, 5.355, 10.99), (4.502, 5.312, 10.99), (4.446, 5.752, 10.82), (4.793, 5.795, 10.82), (4.813, 5.638, 11.13), (4.466, 5.594, 11.13), (4.411, 6.034, 10.96), (4.758, 6.078, 10.96), (4.778, 5.92, 11.28), (4.431, 5.877, 11.28), (4.375, 6.317, 11.11), (4.722, 6.361, 11.11), (4.742, 6.203, 11.42), (4.395, 6.159, 11.42), (4.34, 6.6, 11.25), (4.687, 6.643, 11.25), (4.707, 6.486, 11.57), (4.36, 6.442, 11.57), (4.304, 6.882, 11.4), (4.651, 6.926, 11.4), (4.671, 6.768, 11.71), (4.324, 6.725, 11.71), (4.269, 7.165, 11.55), (4.616, 7.209, 11.55), (4.635, 7.051, 11.86), (4.289, 7.007, 11.86), (4.233, 7.448, 11.69), (4.58, 7.491, 11.69), (4.6, 7.334, 12.0), (4.253, 7.29, 12.0), (5.163, 4.668, 10.52), (4.97, 4.435, 10.52), (4.9, 4.503, 10.81), (5.105, 4.727, 10.82), (5.391, 4.468, 10.62), (5.195, 4.245, 10.62), (5.128, 4.305, 10.9), (5.323, 4.527, 10.9), (5.571, 4.296, 10.71), (5.388, 4.088, 10.71), (5.325, 4.144, 10.97), (5.508, 4.352, 10.97), (5.738, 4.138, 10.79), (5.566, 3.944, 10.79), (5.507, 3.996, 11.04), (5.678, 4.19, 11.04), (5.894, 3.989, 10.87), (5.734, 3.807, 10.87), (5.678, 3.856, 11.1), (5.839, 4.038, 11.1), (6.043, 3.847, 10.94), (5.893, 3.677, 10.94), (5.842, 3.723, 11.16), (5.991, 3.893, 11.16), (6.186, 3.711, 11.02), (6.047, 3.553, 11.02), (5.999, 3.595, 11.22), (6.138, 3.754, 11.22), (6.325, 3.58, 11.08), (6.195, 3.432, 11.08), (6.15, 3.472, 11.27), (6.28, 3.619, 11.27), (-3.297, 2.235, 10.51), (-3.282, 2.549, 10.62), (-3.105, 2.449, 10.88), (-3.12, 2.135, 10.77), (-3.576, 2.193, 10.69), (-3.561, 2.494, 10.79), (-3.391, 2.398, 11.05), (-3.405, 2.097, 10.94), (-3.828, 2.155, 10.85), (-3.814, 2.445, 10.95), (-3.65, 2.353, 11.2), (-3.664, 2.062, 11.1), (-4.065, 2.119, 11.01), (-4.051, 2.399, 11.1), (-3.893, 2.31, 11.34), (-3.907, 2.03, 11.24), (-4.291, 2.085, 11.15), (-4.278, 2.354, 11.25), (-4.125, 2.269, 11.47), (-4.138, 1.999, 11.38), (-4.508, 2.052, 11.29), (-4.496, 2.312, 11.38), (-4.349, 2.229, 11.6), (-4.361, 1.969, 11.51), (-4.719, 2.02, 11.43), (-4.707, 2.271, 11.52), (-4.565, 2.191, 11.73), (-4.577, 1.94, 11.64), (-4.925, 1.989, 11.56), (-4.913, 2.231, 11.65), (-4.776, 2.154, 11.85), (-4.788, 1.912, 11.76), (-5.125, 1.959, 11.69), (-5.114, 2.191, 11.77), (-4.982, 2.117, 11.97), (-4.994, 1.884, 11.89), (-5.322, 1.929, 11.82), (-5.311, 2.153, 11.9), (-5.184, 2.082, 12.08), (-5.195, 1.858, 12.01), (-5.515, 1.9, 11.94), (-5.504, 2.115, 12.02), (-5.382, 2.047, 12.2), (-5.393, 1.831, 12.12), (-2.958, -1.972, 9.393), (-2.827, -1.689, 9.392), (-2.742, -1.733, 9.694), (-2.888, -2.01, 9.7), (-3.26, -1.826, 9.494), (-3.124, -1.546, 9.494), (-3.046, -1.583, 9.793), (-3.181, -1.864, 9.793), (-3.513, -1.696, 9.584), (-3.384, -1.429, 9.584), (-3.31, -1.464, 9.869), (-3.438, -1.732, 9.869), (-3.748, -1.576, 9.667), (-3.625, -1.32, 9.667), (-3.554, -1.354, 9.94), (-3.677, -1.61, 9.94), (-3.971, -1.462, 9.746), (-3.853, -1.217, 9.746), (-3.785, -1.25, 10.01), (-3.903, -1.495, 10.01), (-4.184, -1.353, 9.822), (-4.071, -1.119, 9.822), (-4.006, -1.15, 10.07), (-4.118, -1.384, 10.07), (-4.389, -1.248, 9.894), (-4.281, -1.024, 9.894), (-4.219, -1.054, 10.13), (-4.326, -1.278, 10.13), (-4.587, -1.146, 9.965), (-4.485, -0.9324, 9.965), (-4.425, -0.961, 10.19), (-4.528, -1.175, 10.19), (-4.781, -1.047, 10.03), (-4.683, -0.8431, 10.03), (-4.626, -0.8704, 10.25), (-4.724, -1.074, 10.25), (-4.969, -0.9505, 10.1), (-4.876, -0.756, 10.1), (-4.822, -0.7821, 10.31), (-4.915, -0.9765, 10.31), (-5.154, -0.856, 10.17), (-5.065, -0.6708, 10.17), (-5.013, -0.6956, 10.36), (-5.102, -0.8808, 10.36), (-2.495, -2.495, 9.411), (-2.787, -2.353, 9.411), (-2.745, -2.255, 9.719), (-2.448, -2.376, 9.713), (-2.634, -2.794, 9.539), (-2.932, -2.652, 9.539), (-2.88, -2.543, 9.847), (-2.582, -2.685, 9.847), (-2.763, -3.057, 9.659), (-3.054, -2.918, 9.659), (-3.004, -2.812, 9.959), (-2.713, -2.95, 9.959), (-2.887, -3.308, 9.774), (-3.171, -3.173, 9.774), (-3.122, -3.069, 10.07), (-2.838, -3.204, 10.07), (-3.007, -3.552, 9.884), (-3.285, -3.42, 9.884), (-3.236, -3.318, 10.17), (-2.959, -3.45, 10.17), (-3.124, -3.789, 9.992), (-3.395, -3.66, 9.992), (-3.348, -3.561, 10.27), (-3.077, -3.69, 10.27), (-3.239, -4.021, 10.1), (-3.503, -3.895, 10.1), (-3.457, -3.798, 10.37), (-3.193, -3.924, 10.37), (-3.351, -4.249, 10.2), (-3.609, -4.126, 10.2), (-3.564, -4.031, 10.47), (-3.306, -4.154, 10.47), (-3.461, -4.473, 10.3), (-3.713, -4.353, 10.3), (-3.669, -4.261, 10.56), (-3.417, -4.38, 10.56), (-3.57, -4.693, 10.4), (-3.816, -4.577, 10.4), (-3.773, -4.487, 10.66), (-3.527, -4.603, 10.66), (-3.678, -4.911, 10.5), (-3.917, -4.797, 10.5), (-3.876, -4.71, 10.75), (-3.636, -4.824, 10.75), (-0.3783, 0.4636, 7.352), (-0.2527, 0.02364, 7.364), (-0.4792, -0.05397, 7.727), (-0.5384, 0.3256, 7.734), (-0.7631, 0.2785, 7.822), (-0.8554, -0.2036, 7.81), (-0.5335, -0.2801, 7.668), (-0.3775, 0.1324, 7.667)], [], [(9, 10, 178, 177), (8, 9, 177, 176), (179, 176, 172, 175), (178, 179, 175, 174), (177, 178, 174, 173), (176, 177, 173, 172), (175, 172, 0, 3), (183, 81, 82), (174, 175, 3, 2), (173, 174, 2, 1), (172, 173, 1, 0), (171, 168, 164, 167), (183, 180, 81), (170, 171, 167, 166), (169, 170, 166, 165), (168, 169, 165, 164), (167, 164, 160, 163), (166, 167, 163, 162), (165, 166, 162, 161), (164, 165, 161, 160), (163, 160, 156, 159), (162, 163, 159, 158), (161, 162, 158, 157), (160, 161, 157, 156), (159, 156, 8, 11), (158, 159, 11, 10), (157, 158, 10, 9), (143, 170, 169), (156, 157, 9, 8), (155, 152, 148, 151), (154, 155, 151, 150), (153, 154, 150, 149), (152, 153, 149, 148), (151, 148, 144, 147), (563, 214, 215), (143, 169, 142), (150, 151, 147, 146), (149, 150, 146, 145), (148, 149, 145, 144), (147, 144, 140, 143), (146, 147, 143, 142), (145, 146, 142, 141), (561, 391, 562), (144, 145, 141, 140), (139, 136, 132, 135), (138, 139, 135, 134), (137, 138, 134, 133), (136, 137, 133, 132), (135, 132, 128, 131), (134, 135, 131, 130), (133, 134, 130, 129), (132, 133, 129, 128), (131, 128, 124, 127), (130, 131, 127, 126), (245, 141, 168), (815, 240, 814), (129, 130, 126, 125), (140, 244, 143), (244, 170, 143), (244, 171, 170), (128, 129, 125, 124), (7, 4, 120, 123), (6, 7, 123, 122), (5, 6, 122, 121), (4, 5, 121, 120), (123, 120, 116, 119), (122, 123, 119, 118), (121, 122, 118, 117), (120, 121, 117, 116), (119, 116, 112, 115), (539, 478, 479), (118, 119, 115, 114), (117, 118, 114, 113), (116, 117, 113, 112), (115, 112, 108, 111), (851, 241, 850), (114, 115, 111, 110), (113, 114, 110, 109), (112, 113, 109, 108), (111, 108, 104, 107), (110, 111, 107, 106), (258, 538, 539), (407, 449, 406), (109, 110, 106, 105), (108, 109, 105, 104), (107, 104, 100, 103), (106, 107, 103, 102), (105, 106, 102, 101), (104, 105, 101, 100), (576, 581, 124), (103, 100, 96, 99), (102, 103, 99, 98), (1018, 1019, 387), (101, 102, 98, 97), (100, 101, 97, 96), (99, 96, 92, 95), (98, 99, 95, 94), (97, 98, 94, 93), (577, 576, 124), (1063, 386, 1062), (96, 97, 93, 92), (95, 92, 88, 91), (125, 577, 124), (94, 95, 91, 90), (448, 401, 405), (93, 94, 90, 89), (903, 902, 907, 942), (92, 93, 89, 88), (91, 88, 84, 87), (582, 127, 124), (90, 91, 87, 86), (89, 90, 86, 85), (581, 582, 124), (449, 407, 403, 402), (696, 693, 692), (88, 89, 85, 84), (87, 84, 80, 83), (86, 87, 83, 82), (578, 125, 126), (578, 577, 125), (85, 86, 82, 81), (84, 85, 81, 80), (579, 581, 576), (79, 78, 77, 76), (75, 74, 73, 72), (71, 70, 69, 68), (67, 66, 65, 64), (63, 62, 61, 60), (902, 906, 907), (59, 58, 57, 56), (55, 54, 53, 52), (51, 50, 49, 48), (47, 46, 45, 44), (39, 38, 37, 36), (35, 34, 33, 32), (31, 30, 29, 28), (27, 26, 25, 24), (23, 22, 21, 20), (391, 1113, 1112, 361), (736, 737, 697), (361, 1112, 1111, 360), (944, 945, 908), (152, 358, 359, 153), (155, 562, 358, 152), (943, 903, 942), (360, 1111, 1110, 563), (561, 1108, 1109, 214), (168, 141, 142, 169), (214, 1109, 1106, 213), (905, 904, 909), (213, 1106, 1107, 390), (390, 1107, 1108, 561), (0, 1, 2, 3), (212, 153, 359, 215), (1020, 1065, 389, 388), (401, 400, 404, 405), (735, 694, 695, 691), (850, 241, 240, 815), (1063, 1018, 387, 386), (403, 407, 404, 400), (1062, 386, 389, 1065), (242, 852, 817, 243), (260, 259, 479, 480), (244, 245, 168, 171), (261, 260, 480, 481), (213, 390, 155, 154), (904, 944, 908, 909), (402, 401, 448, 449), (258, 539, 479, 259), (7, 6, 5, 4), (851, 852, 242, 241), (945, 942, 907, 908), (265, 625, 82, 83), (154, 153, 212, 213), (904, 903, 943, 944), (139, 138, 80, 81), (243, 817, 814, 240), (695, 696, 692, 691), (563, 1110, 1113, 391), (624, 262, 137, 136), (538, 258, 261, 540), (1019, 1020, 388, 387), (1064, 1065, 1020, 1021), (155, 390, 561, 562), (263, 264, 80, 138), (737, 693, 696, 697), (391, 361, 358, 562), (1021, 1018, 1063, 1064), (736, 697, 694, 735), (578, 126, 583, 580), (905, 909, 906, 902), (852, 853, 816, 817), (853, 850, 815, 816), (137, 262, 263, 138), (181, 624, 136, 180), (181, 182, 625, 624), (180, 136, 139, 81), (391, 561, 214, 563), (583, 126, 127, 582), (563, 215, 359, 360), (734, 735, 691, 690), (265, 83, 80, 264), (540, 261, 481, 478), (734, 690, 693, 737), (579, 578, 580, 581), (182, 183, 82, 625), (10, 11, 179, 178), (11, 8, 176, 179), (184, 185, 181, 180), (185, 186, 182, 181), (186, 187, 183, 182), (187, 184, 180, 183), (188, 189, 185, 184), (189, 190, 186, 185), (190, 191, 187, 186), (191, 188, 184, 187), (192, 193, 189, 188), (193, 194, 190, 189), (194, 195, 191, 190), (195, 192, 188, 191), (196, 197, 193, 192), (197, 198, 194, 193), (198, 199, 195, 194), (199, 196, 192, 195), (200, 201, 197, 196), (201, 202, 198, 197), (202, 203, 199, 198), (203, 200, 196, 199), (204, 205, 201, 200), (205, 206, 202, 201), (206, 207, 203, 202), (207, 204, 200, 203), (208, 209, 205, 204), (209, 210, 206, 205), (210, 211, 207, 206), (211, 208, 204, 207), (12, 13, 209, 208), (13, 14, 210, 209), (14, 15, 211, 210), (15, 12, 208, 211), (216, 217, 213, 212), (217, 218, 214, 213), (218, 219, 215, 214), (219, 216, 212, 215), (220, 221, 217, 216), (221, 222, 218, 217), (222, 223, 219, 218), (223, 220, 216, 219), (224, 225, 221, 220), (225, 226, 222, 221), (226, 227, 223, 222), (227, 224, 220, 223), (228, 229, 225, 224), (229, 230, 226, 225), (230, 231, 227, 226), (231, 228, 224, 227), (232, 233, 229, 228), (233, 234, 230, 229), (234, 235, 231, 230), (235, 232, 228, 231), (236, 237, 233, 232), (237, 238, 234, 233), (238, 239, 235, 234), (239, 236, 232, 235), (240, 241, 237, 236), (241, 242, 238, 237), (242, 243, 239, 238), (243, 240, 236, 239), (246, 247, 245, 244), (247, 248, 141, 245), (248, 249, 140, 141), (249, 246, 244, 140), (250, 251, 247, 246), (251, 252, 248, 247), (252, 253, 249, 248), (253, 250, 246, 249), (254, 255, 251, 250), (255, 256, 252, 251), (256, 257, 253, 252), (257, 254, 250, 253), (258, 259, 255, 254), (259, 260, 256, 255), (260, 261, 257, 256), (261, 258, 254, 257), (266, 267, 263, 262), (267, 268, 264, 263), (268, 269, 265, 264), (269, 266, 262, 265), (270, 271, 267, 266), (271, 272, 268, 267), (272, 273, 269, 268), (273, 270, 266, 269), (274, 275, 271, 270), (275, 276, 272, 271), (276, 277, 273, 272), (277, 274, 270, 273), (278, 279, 275, 274), (279, 280, 276, 275), (280, 281, 277, 276), (281, 278, 274, 277), (282, 283, 279, 278), (283, 284, 280, 279), (284, 285, 281, 280), (285, 282, 278, 281), (286, 287, 283, 282), (287, 288, 284, 283), (288, 289, 285, 284), (289, 286, 282, 285), (290, 291, 287, 286), (291, 292, 288, 287), (292, 293, 289, 288), (293, 290, 286, 289), (294, 295, 291, 290), (295, 296, 292, 291), (296, 297, 293, 292), (297, 294, 290, 293), (298, 299, 295, 294), (299, 300, 296, 295), (300, 301, 297, 296), (301, 298, 294, 297), (302, 303, 299, 298), (303, 304, 300, 299), (304, 305, 301, 300), (305, 302, 298, 301), (16, 17, 303, 302), (17, 18, 304, 303), (18, 19, 305, 304), (19, 16, 302, 305), (306, 307, 17, 16), (307, 308, 18, 17), (308, 309, 19, 18), (309, 306, 16, 19), (310, 311, 307, 306), (311, 312, 308, 307), (312, 313, 309, 308), (313, 310, 306, 309), (314, 315, 311, 310), (315, 316, 312, 311), (316, 317, 313, 312), (317, 314, 310, 313), (318, 319, 315, 314), (319, 320, 316, 315), (320, 321, 317, 316), (321, 318, 314, 317), (322, 323, 319, 318), (323, 324, 320, 319), (324, 325, 321, 320), (325, 322, 318, 321), (326, 327, 323, 322), (327, 328, 324, 323), (328, 329, 325, 324), (329, 326, 322, 325), (330, 331, 327, 326), (331, 332, 328, 327), (332, 333, 329, 328), (333, 330, 326, 329), (334, 335, 331, 330), (335, 336, 332, 331), (336, 337, 333, 332), (337, 334, 330, 333), (338, 339, 335, 334), (339, 340, 336, 335), (340, 341, 337, 336), (341, 338, 334, 337), (342, 343, 339, 338), (343, 344, 340, 339), (344, 345, 341, 340), (345, 342, 338, 341), (346, 347, 343, 342), (347, 348, 344, 343), (348, 349, 345, 344), (349, 346, 342, 345), (350, 351, 347, 346), (351, 352, 348, 347), (352, 353, 349, 348), (353, 350, 346, 349), (354, 355, 351, 350), (355, 356, 352, 351), (356, 357, 353, 352), (357, 354, 350, 353), (20, 21, 355, 354), (21, 22, 356, 355), (22, 23, 357, 356), (23, 20, 354, 357), (362, 363, 359, 358), (363, 364, 360, 359), (364, 365, 361, 360), (365, 362, 358, 361), (366, 367, 363, 362), (367, 368, 364, 363), (368, 369, 365, 364), (369, 366, 362, 365), (370, 371, 367, 366), (371, 372, 368, 367), (372, 373, 369, 368), (373, 370, 366, 369), (374, 375, 371, 370), (375, 376, 372, 371), (376, 377, 373, 372), (377, 374, 370, 373), (378, 379, 375, 374), (379, 380, 376, 375), (380, 381, 377, 376), (381, 378, 374, 377), (382, 383, 379, 378), (383, 384, 380, 379), (384, 385, 381, 380), (385, 382, 378, 381), (386, 387, 383, 382), (387, 388, 384, 383), (388, 389, 385, 384), (389, 386, 382, 385), (392, 393, 1107, 1106), (393, 394, 1108, 1107), (394, 395, 1109, 1108), (395, 392, 1106, 1109), (396, 397, 393, 392), (397, 398, 394, 393), (398, 399, 395, 394), (399, 396, 392, 395), (400, 401, 397, 396), (401, 402, 398, 397), (402, 403, 399, 398), (403, 400, 396, 399), (408, 409, 405, 404), (409, 410, 406, 405), (410, 411, 407, 406), (411, 408, 404, 407), (412, 413, 409, 408), (413, 414, 410, 409), (414, 415, 411, 410), (415, 412, 408, 411), (416, 417, 413, 412), (417, 418, 414, 413), (418, 419, 415, 414), (419, 416, 412, 415), (420, 421, 417, 416), (421, 422, 418, 417), (422, 423, 419, 418), (423, 420, 416, 419), (424, 425, 421, 420), (425, 426, 422, 421), (426, 427, 423, 422), (427, 424, 420, 423), (428, 429, 425, 424), (429, 430, 426, 425), (430, 431, 427, 426), (431, 428, 424, 427), (432, 433, 429, 428), (433, 434, 430, 429), (434, 435, 431, 430), (435, 432, 428, 431), (436, 437, 433, 432), (437, 438, 434, 433), (438, 439, 435, 434), (439, 436, 432, 435), (440, 441, 437, 436), (441, 442, 438, 437), (442, 443, 439, 438), (443, 440, 436, 439), (444, 445, 441, 440), (445, 446, 442, 441), (446, 447, 443, 442), (447, 444, 440, 443), (24, 25, 445, 444), (25, 26, 446, 445), (26, 27, 447, 446), (27, 24, 444, 447), (450, 451, 448, 405), (451, 452, 449, 448), (452, 453, 406, 449), (453, 450, 405, 406), (454, 455, 451, 450), (455, 456, 452, 451), (456, 457, 453, 452), (457, 454, 450, 453), (458, 459, 455, 454), (459, 460, 456, 455), (460, 461, 457, 456), (461, 458, 454, 457), (462, 463, 459, 458), (463, 464, 460, 459), (464, 465, 461, 460), (465, 462, 458, 461), (466, 467, 463, 462), (467, 468, 464, 463), (468, 469, 465, 464), (469, 466, 462, 465), (470, 471, 467, 466), (471, 472, 468, 467), (472, 473, 469, 468), (473, 470, 466, 469), (474, 475, 471, 470), (475, 476, 472, 471), (476, 477, 473, 472), (477, 474, 470, 473), (28, 29, 475, 474), (29, 30, 476, 475), (30, 31, 477, 476), (31, 28, 474, 477), (482, 483, 479, 478), (483, 484, 480, 479), (484, 485, 481, 480), (485, 482, 478, 481), (486, 487, 483, 482), (487, 488, 484, 483), (488, 489, 485, 484), (489, 486, 482, 485), (490, 491, 487, 486), (491, 492, 488, 487), (492, 493, 489, 488), (493, 490, 486, 489), (494, 495, 491, 490), (495, 496, 492, 491), (496, 497, 493, 492), (497, 494, 490, 493), (498, 499, 495, 494), (499, 500, 496, 495), (500, 501, 497, 496), (501, 498, 494, 497), (502, 503, 499, 498), (503, 504, 500, 499), (504, 505, 501, 500), (505, 502, 498, 501), (506, 507, 503, 502), (507, 508, 504, 503), (508, 509, 505, 504), (509, 506, 502, 505), (510, 511, 507, 506), (511, 512, 508, 507), (512, 513, 509, 508), (513, 510, 506, 509), (514, 515, 511, 510), (515, 516, 512, 511), (516, 517, 513, 512), (517, 514, 510, 513), (518, 519, 515, 514), (519, 520, 516, 515), (520, 521, 517, 516), (521, 518, 514, 517), (522, 523, 519, 518), (523, 524, 520, 519), (524, 525, 521, 520), (525, 522, 518, 521), (526, 527, 523, 522), (527, 528, 524, 523), (528, 529, 525, 524), (529, 526, 522, 525), (530, 531, 527, 526), (531, 532, 528, 527), (532, 533, 529, 528), (533, 530, 526, 529), (534, 535, 531, 530), (535, 536, 532, 531), (536, 537, 533, 532), (537, 534, 530, 533), (32, 33, 535, 534), (33, 34, 536, 535), (34, 35, 537, 536), (35, 32, 534, 537), (541, 542, 539, 538), (542, 543, 478, 539), (543, 544, 540, 478), (544, 541, 538, 540), (545, 546, 542, 541), (546, 547, 543, 542), (547, 548, 544, 543), (548, 545, 541, 544), (549, 550, 546, 545), (550, 551, 547, 546), (551, 552, 548, 547), (552, 549, 545, 548), (553, 554, 550, 549), (554, 555, 551, 550), (555, 556, 552, 551), (556, 553, 549, 552), (557, 558, 554, 553), (558, 559, 555, 554), (559, 560, 556, 555), (560, 557, 553, 556), (36, 37, 558, 557), (37, 38, 559, 558), (38, 39, 560, 559), (39, 36, 557, 560), (564, 565, 1112, 1113), (565, 566, 1111, 1112), (566, 567, 1110, 1111), (567, 564, 1113, 1110), (568, 569, 565, 564), (569, 570, 566, 565), (570, 571, 567, 566), (571, 568, 564, 567), (572, 573, 569, 568), (573, 574, 570, 569), (574, 575, 571, 570), (575, 572, 568, 571), (576, 577, 573, 572), (577, 578, 574, 573), (578, 579, 575, 574), (579, 576, 572, 575), (584, 585, 581, 580), (585, 586, 582, 581), (586, 587, 583, 582), (587, 584, 580, 583), (588, 589, 585, 584), (589, 590, 586, 585), (590, 591, 587, 586), (591, 588, 584, 587), (592, 593, 589, 588), (593, 594, 590, 589), (594, 595, 591, 590), (595, 592, 588, 591), (596, 597, 593, 592), (597, 598, 594, 593), (598, 599, 595, 594), (599, 596, 592, 595), (600, 601, 597, 596), (601, 602, 598, 597), (602, 603, 599, 598), (603, 600, 596, 599), (604, 605, 601, 600), (605, 606, 602, 601), (606, 607, 603, 602), (607, 604, 600, 603), (608, 609, 605, 604), (609, 610, 606, 605), (610, 611, 607, 606), (611, 608, 604, 607), (612, 613, 609, 608), (613, 614, 610, 609), (614, 615, 611, 610), (615, 612, 608, 611), (616, 617, 613, 612), (617, 618, 614, 613), (618, 619, 615, 614), (619, 616, 612, 615), (620, 621, 617, 616), (621, 622, 618, 617), (622, 623, 619, 618), (623, 620, 616, 619), (40, 41, 621, 620), (41, 42, 622, 621), (42, 43, 623, 622), (43, 40, 620, 623), (626, 627, 262, 624), (627, 628, 265, 262), (628, 629, 625, 265), (629, 626, 624, 625), (630, 631, 627, 626), (631, 632, 628, 627), (632, 633, 629, 628), (633, 630, 626, 629), (634, 635, 631, 630), (635, 636, 632, 631), (636, 637, 633, 632), (637, 634, 630, 633), (638, 639, 635, 634), (639, 640, 636, 635), (640, 641, 637, 636), (641, 638, 634, 637), (642, 643, 639, 638), (643, 644, 640, 639), (644, 645, 641, 640), (645, 642, 638, 641), (646, 647, 643, 642), (647, 648, 644, 643), (648, 649, 645, 644), (649, 646, 642, 645), (650, 651, 647, 646), (651, 652, 648, 647), (652, 653, 649, 648), (653, 650, 646, 649), (654, 655, 651, 650), (655, 656, 652, 651), (656, 657, 653, 652), (657, 654, 650, 653), (658, 659, 655, 654), (659, 660, 656, 655), (660, 661, 657, 656), (661, 658, 654, 657), (662, 663, 659, 658), (663, 664, 660, 659), (664, 665, 661, 660), (665, 662, 658, 661), (666, 667, 663, 662), (667, 668, 664, 663), (668, 669, 665, 664), (669, 666, 662, 665), (670, 671, 667, 666), (671, 672, 668, 667), (672, 673, 669, 668), (673, 670, 666, 669), (674, 675, 671, 670), (675, 676, 672, 671), (676, 677, 673, 672), (677, 674, 670, 673), (678, 679, 675, 674), (679, 680, 676, 675), (680, 681, 677, 676), (681, 678, 674, 677), (682, 683, 679, 678), (683, 684, 680, 679), (684, 685, 681, 680), (685, 682, 678, 681), (686, 687, 683, 682), (687, 688, 684, 683), (688, 689, 685, 684), (689, 686, 682, 685), (690, 691, 687, 686), (691, 692, 688, 687), (692, 693, 689, 688), (693, 690, 686, 689), (698, 699, 695, 694), (699, 700, 696, 695), (700, 701, 697, 696), (701, 698, 694, 697), (702, 703, 699, 698), (703, 704, 700, 699), (704, 705, 701, 700), (705, 702, 698, 701), (706, 707, 703, 702), (707, 708, 704, 703), (708, 709, 705, 704), (709, 706, 702, 705), (710, 711, 707, 706), (711, 712, 708, 707), (712, 713, 709, 708), (713, 710, 706, 709), (714, 715, 711, 710), (715, 716, 712, 711), (716, 717, 713, 712), (717, 714, 710, 713), (718, 719, 715, 714), (719, 720, 716, 715), (720, 721, 717, 716), (721, 718, 714, 717), (722, 723, 719, 718), (723, 724, 720, 719), (724, 725, 721, 720), (725, 722, 718, 721), (726, 727, 723, 722), (727, 728, 724, 723), (728, 729, 725, 724), (729, 726, 722, 725), (730, 731, 727, 726), (731, 732, 728, 727), (732, 733, 729, 728), (733, 730, 726, 729), (44, 45, 731, 730), (45, 46, 732, 731), (46, 47, 733, 732), (47, 44, 730, 733), (738, 739, 735, 734), (739, 740, 736, 735), (740, 741, 737, 736), (741, 738, 734, 737), (742, 743, 739, 738), (743, 744, 740, 739), (744, 745, 741, 740), (745, 742, 738, 741), (746, 747, 743, 742), (747, 748, 744, 743), (748, 749, 745, 744), (749, 746, 742, 745), (750, 751, 747, 746), (751, 752, 748, 747), (752, 753, 749, 748), (753, 750, 746, 749), (754, 755, 751, 750), (755, 756, 752, 751), (756, 757, 753, 752), (757, 754, 750, 753), (758, 759, 755, 754), (759, 760, 756, 755), (760, 761, 757, 756), (761, 758, 754, 757), (48, 49, 759, 758), (49, 50, 760, 759), (50, 51, 761, 760), (51, 48, 758, 761), (762, 763, 13, 12), (763, 764, 14, 13), (764, 765, 15, 14), (765, 762, 12, 15), (766, 767, 763, 762), (767, 768, 764, 763), (768, 769, 765, 764), (769, 766, 762, 765), (770, 771, 767, 766), (771, 772, 768, 767), (772, 773, 769, 768), (773, 770, 766, 769), (774, 775, 771, 770), (775, 776, 772, 771), (776, 777, 773, 772), (777, 774, 770, 773), (778, 779, 775, 774), (779, 780, 776, 775), (780, 781, 777, 776), (781, 778, 774, 777), (782, 783, 779, 778), (783, 784, 780, 779), (784, 785, 781, 780), (785, 782, 778, 781), (786, 787, 783, 782), (787, 788, 784, 783), (788, 789, 785, 784), (789, 786, 782, 785), (790, 791, 787, 786), (791, 792, 788, 787), (792, 793, 789, 788), (793, 790, 786, 789), (794, 795, 791, 790), (795, 796, 792, 791), (796, 797, 793, 792), (797, 794, 790, 793), (798, 799, 795, 794), (799, 800, 796, 795), (800, 801, 797, 796), (801, 798, 794, 797), (802, 803, 799, 798), (803, 804, 800, 799), (804, 805, 801, 800), (805, 802, 798, 801), (806, 807, 803, 802), (807, 808, 804, 803), (808, 809, 805, 804), (809, 806, 802, 805), (810, 811, 807, 806), (811, 812, 808, 807), (812, 813, 809, 808), (813, 810, 806, 809), (52, 53, 811, 810), (53, 54, 812, 811), (54, 55, 813, 812), (55, 52, 810, 813), (818, 819, 815, 814), (819, 820, 816, 815), (820, 821, 817, 816), (821, 818, 814, 817), (822, 823, 819, 818), (823, 824, 820, 819), (824, 825, 821, 820), (825, 822, 818, 821), (826, 827, 823, 822), (827, 828, 824, 823), (828, 829, 825, 824), (829, 826, 822, 825), (830, 831, 827, 826), (831, 832, 828, 827), (832, 833, 829, 828), (833, 830, 826, 829), (834, 835, 831, 830), (835, 836, 832, 831), (836, 837, 833, 832), (837, 834, 830, 833), (838, 839, 835, 834), (839, 840, 836, 835), (840, 841, 837, 836), (841, 838, 834, 837), (842, 843, 839, 838), (843, 844, 840, 839), (844, 845, 841, 840), (845, 842, 838, 841), (846, 847, 843, 842), (847, 848, 844, 843), (848, 849, 845, 844), (849, 846, 842, 845), (56, 57, 847, 846), (57, 58, 848, 847), (58, 59, 849, 848), (59, 56, 846, 849), (854, 855, 851, 850), (855, 856, 852, 851), (856, 857, 853, 852), (857, 854, 850, 853), (858, 859, 855, 854), (859, 860, 856, 855), (860, 861, 857, 856), (861, 858, 854, 857), (862, 863, 859, 858), (863, 864, 860, 859), (864, 865, 861, 860), (865, 862, 858, 861), (866, 867, 863, 862), (867, 868, 864, 863), (868, 869, 865, 864), (869, 866, 862, 865), (870, 871, 867, 866), (871, 872, 868, 867), (872, 873, 869, 868), (873, 870, 866, 869), (874, 875, 871, 870), (875, 876, 872, 871), (876, 877, 873, 872), (877, 874, 870, 873), (878, 879, 875, 874), (879, 880, 876, 875), (880, 881, 877, 876), (881, 878, 874, 877), (882, 883, 879, 878), (883, 884, 880, 879), (884, 885, 881, 880), (885, 882, 878, 881), (886, 887, 883, 882), (887, 888, 884, 883), (888, 889, 885, 884), (889, 886, 882, 885), (890, 891, 887, 886), (891, 892, 888, 887), (892, 893, 889, 888), (893, 890, 886, 889), (894, 895, 891, 890), (895, 896, 892, 891), (896, 897, 893, 892), (897, 894, 890, 893), (898, 899, 895, 894), (899, 900, 896, 895), (900, 901, 897, 896), (901, 898, 894, 897), (902, 903, 899, 898), (903, 904, 900, 899), (904, 905, 901, 900), (905, 902, 898, 901), (910, 911, 907, 906), (911, 912, 908, 907), (912, 913, 909, 908), (913, 910, 906, 909), (914, 915, 911, 910), (915, 916, 912, 911), (916, 917, 913, 912), (917, 914, 910, 913), (918, 919, 915, 914), (919, 920, 916, 915), (920, 921, 917, 916), (921, 918, 914, 917), (922, 923, 919, 918), (923, 924, 920, 919), (924, 925, 921, 920), (925, 922, 918, 921), (926, 927, 923, 922), (927, 928, 924, 923), (928, 929, 925, 924), (929, 926, 922, 925), (930, 931, 927, 926), (931, 932, 928, 927), (932, 933, 929, 928), (933, 930, 926, 929), (934, 935, 931, 930), (935, 936, 932, 931), (936, 937, 933, 932), (937, 934, 930, 933), (938, 939, 935, 934), (939, 940, 936, 935), (940, 941, 937, 936), (941, 938, 934, 937), (60, 61, 939, 938), (61, 62, 940, 939), (62, 63, 941, 940), (63, 60, 938, 941), (946, 947, 943, 942), (947, 948, 944, 943), (948, 949, 945, 944), (949, 946, 942, 945), (950, 951, 947, 946), (951, 952, 948, 947), (952, 953, 949, 948), (953, 950, 946, 949), (954, 955, 951, 950), (955, 956, 952, 951), (956, 957, 953, 952), (957, 954, 950, 953), (958, 959, 955, 954), (959, 960, 956, 955), (960, 961, 957, 956), (961, 958, 954, 957), (962, 963, 959, 958), (963, 964, 960, 959), (964, 965, 961, 960), (965, 962, 958, 961), (966, 967, 963, 962), (967, 968, 964, 963), (968, 969, 965, 964), (969, 966, 962, 965), (970, 971, 967, 966), (971, 972, 968, 967), (972, 973, 969, 968), (973, 970, 966, 969), (64, 65, 971, 970), (65, 66, 972, 971), (66, 67, 973, 972), (67, 64, 970, 973), (974, 975, 41, 40), (975, 976, 42, 41), (976, 977, 43, 42), (977, 974, 40, 43), (978, 979, 975, 974), (979, 980, 976, 975), (980, 981, 977, 976), (981, 978, 974, 977), (982, 983, 979, 978), (983, 984, 980, 979), (984, 985, 981, 980), (985, 982, 978, 981), (986, 987, 983, 982), (987, 988, 984, 983), (988, 989, 985, 984), (989, 986, 982, 985), (990, 991, 987, 986), (991, 992, 988, 987), (992, 993, 989, 988), (993, 990, 986, 989), (994, 995, 991, 990), (995, 996, 992, 991), (996, 997, 993, 992), (997, 994, 990, 993), (998, 999, 995, 994), (999, 1000, 996, 995), (1000, 1001, 997, 996), (1001, 998, 994, 997), (1002, 1003, 999, 998), (1003, 1004, 1000, 999), (1004, 1005, 1001, 1000), (1005, 1002, 998, 1001), (1006, 1007, 1003, 1002), (1007, 1008, 1004, 1003), (1008, 1009, 1005, 1004), (1009, 1006, 1002, 1005), (1010, 1011, 1007, 1006), (1011, 1012, 1008, 1007), (1012, 1013, 1009, 1008), (1013, 1010, 1006, 1009), (1014, 1015, 1011, 1010), (1015, 1016, 1012, 1011), (1016, 1017, 1013, 1012), (1017, 1014, 1010, 1013), (68, 69, 1015, 1014), (69, 70, 1016, 1015), (70, 71, 1017, 1016), (71, 68, 1014, 1017), (1022, 1023, 1019, 1018), (1023, 1024, 1020, 1019), (1024, 1025, 1021, 1020), (1025, 1022, 1018, 1021), (1026, 1027, 1023, 1022), (1027, 1028, 1024, 1023), (1028, 1029, 1025, 1024), (1029, 1026, 1022, 1025), (1030, 1031, 1027, 1026), (1031, 1032, 1028, 1027), (1032, 1033, 1029, 1028), (1033, 1030, 1026, 1029), (1034, 1035, 1031, 1030), (1035, 1036, 1032, 1031), (1036, 1037, 1033, 1032), (1037, 1034, 1030, 1033), (1038, 1039, 1035, 1034), (1039, 1040, 1036, 1035), (1040, 1041, 1037, 1036), (1041, 1038, 1034, 1037), (1042, 1043, 1039, 1038), (1043, 1044, 1040, 1039), (1044, 1045, 1041, 1040), (1045, 1042, 1038, 1041), (1046, 1047, 1043, 1042), (1047, 1048, 1044, 1043), (1048, 1049, 1045, 1044), (1049, 1046, 1042, 1045), (1050, 1051, 1047, 1046), (1051, 1052, 1048, 1047), (1052, 1053, 1049, 1048), (1053, 1050, 1046, 1049), (1054, 1055, 1051, 1050), (1055, 1056, 1052, 1051), (1056, 1057, 1053, 1052), (1057, 1054, 1050, 1053), (1058, 1059, 1055, 1054), (1059, 1060, 1056, 1055), (1060, 1061, 1057, 1056), (1061, 1058, 1054, 1057), (72, 73, 1059, 1058), (73, 74, 1060, 1059), (74, 75, 1061, 1060), (75, 72, 1058, 1061), (1066, 1067, 1063, 1062), (1067, 1068, 1064, 1063), (1068, 1069, 1065, 1064), (1069, 1066, 1062, 1065), (1070, 1071, 1067, 1066), (1071, 1072, 1068, 1067), (1072, 1073, 1069, 1068), (1073, 1070, 1066, 1069), (1074, 1075, 1071, 1070), (1075, 1076, 1072, 1071), (1076, 1077, 1073, 1072), (1077, 1074, 1070, 1073), (1078, 1079, 1075, 1074), (1079, 1080, 1076, 1075), (1080, 1081, 1077, 1076), (1081, 1078, 1074, 1077), (1082, 1083, 1079, 1078), (1083, 1084, 1080, 1079), (1084, 1085, 1081, 1080), (1085, 1082, 1078, 1081), (1086, 1087, 1083, 1082), (1087, 1088, 1084, 1083), (1088, 1089, 1085, 1084), (1089, 1086, 1082, 1085), (1090, 1091, 1087, 1086), (1091, 1092, 1088, 1087), (1092, 1093, 1089, 1088), (1093, 1090, 1086, 1089), (1094, 1095, 1091, 1090), (1095, 1096, 1092, 1091), (1096, 1097, 1093, 1092), (1097, 1094, 1090, 1093), (1098, 1099, 1095, 1094), (1099, 1100, 1096, 1095), (1100, 1101, 1097, 1096), (1101, 1098, 1094, 1097), (1102, 1103, 1099, 1098), (1103, 1104, 1100, 1099), (1104, 1105, 1101, 1100), (1105, 1102, 1098, 1101), (76, 77, 1103, 1102), (77, 78, 1104, 1103), (78, 79, 1105, 1104), (79, 76, 1102, 1105)])
me_cube_002.materials.append(mat_bark)
me_cube_002.use_remesh_fix_poles = True
me_cube_002.use_remesh_preserve_attributes = False
me_cube_002.update()
me_icosphere_001 = bpy.data.meshes.new('Icosphere.001')
me_icosphere_001.from_pydata([(0.0, 0.0, -1.0), (0.7236, -0.5257, -0.4472), (-0.2764, -0.8506, -0.4472), (-0.8944, 0.0, -0.4472), (-0.2764, 0.8506, -0.4472), (0.7236, 0.5257, -0.4472), (0.2764, -0.8506, 0.4472), (-0.7236, -0.5257, 0.4472), (-0.7236, 0.5257, 0.4472), (0.2764, 0.8506, 0.4472), (0.8944, 0.0, 0.4472), (0.0, 0.0, 1.0)], [], [(0, 1, 2), (1, 0, 5), (0, 2, 3), (0, 3, 4), (0, 4, 5), (1, 5, 10), (2, 1, 6), (3, 2, 7), (4, 3, 8), (5, 4, 9), (1, 10, 6), (2, 6, 7), (3, 7, 8), (4, 8, 9), (5, 9, 10), (6, 10, 11), (7, 6, 11), (8, 7, 11), (9, 8, 11), (10, 9, 11)])
_uv = me_icosphere_001.uv_layers.new(name='UVMap')
_uv.uv.foreach_set('vector', [0.1818, 0.0, 0.2727, 0.1575, 0.09091, 0.1575, 0.2727, 0.1575, 0.3636, 0.0, 0.4545, 0.1575, 0.9091, 0.0, 1.0, 0.1575, 0.8182, 0.1575, 0.7273, 0.0, 0.8182, 0.1575, 0.6364, 0.1575, 0.5455, 0.0, 0.6364, 0.1575, 0.4545, 0.1575, 0.2727, 0.1575, 0.4545, 0.1575, 0.3636, 0.3149, 0.09091, 0.1575, 0.2727, 0.1575, 0.1818, 0.3149, 0.8182, 0.1575, 1.0, 0.1575, 0.9091, 0.3149, 0.6364, 0.1575, 0.8182, 0.1575, 0.7273, 0.3149, 0.4545, 0.1575, 0.6364, 0.1575, 0.5455, 0.3149, 0.2727, 0.1575, 0.3636, 0.3149, 0.1818, 0.3149, 0.09091, 0.1575, 0.1818, 0.3149, 0.0, 0.3149, 0.8182, 0.1575, 0.9091, 0.3149, 0.7273, 0.3149, 0.6364, 0.1575, 0.7273, 0.3149, 0.5455, 0.3149, 0.4545, 0.1575, 0.5455, 0.3149, 0.3636, 0.3149, 0.1818, 0.3149, 0.3636, 0.3149, 0.2727, 0.4724, 0.0, 0.3149, 0.1818, 0.3149, 0.09091, 0.4724, 0.7273, 0.3149, 0.9091, 0.3149, 0.8182, 0.4724, 0.5455, 0.3149, 0.7273, 0.3149, 0.6364, 0.4724, 0.3636, 0.3149, 0.5455, 0.3149, 0.4545, 0.4724])
me_icosphere_001.materials.append(mat_leaves)
me_icosphere_001.use_remesh_fix_poles = True
me_icosphere_001.use_remesh_preserve_attributes = False
me_icosphere_001.update()

# ---- objects
ob_light = bpy.data.objects.new('Light', light_light)
ob_camera = bpy.data.objects.new('Camera', cam_camera)
ob_cube = bpy.data.objects.new('Cube', me_cube_002)
ob_icosphere = bpy.data.objects.new('Icosphere', me_icosphere_001)
ob_icosphere_001 = bpy.data.objects.new('Icosphere.001', me_icosphere_001)
ob_icosphere_002 = bpy.data.objects.new('Icosphere.002', me_icosphere_001)
ob_icosphere_003 = bpy.data.objects.new('Icosphere.003', me_icosphere_001)
ob_icosphere_004 = bpy.data.objects.new('Icosphere.004', me_icosphere_001)
ob_icosphere_005 = bpy.data.objects.new('Icosphere.005', me_icosphere_001)
ob_icosphere_006 = bpy.data.objects.new('Icosphere.006', me_icosphere_001)
ob_icosphere_007 = bpy.data.objects.new('Icosphere.007', me_icosphere_001)
ob_icosphere_008 = bpy.data.objects.new('Icosphere.008', me_icosphere_001)
ob_icosphere_009 = bpy.data.objects.new('Icosphere.009', me_icosphere_001)
ob_icosphere_010 = bpy.data.objects.new('Icosphere.010', me_icosphere_001)
ob_icosphere_011 = bpy.data.objects.new('Icosphere.011', me_icosphere_001)
ob_icosphere_012 = bpy.data.objects.new('Icosphere.012', me_icosphere_001)
ob_icosphere_013 = bpy.data.objects.new('Icosphere.013', me_icosphere_001)

# ---- transforms, parenting, visibility, modifiers, constraints
ob_light.location = (4.076, 1.005, 5.904)
ob_light.rotation_euler = (0.6503, 0.05522, 1.866)
ob_light.lock_rotations_4d = False
ob_light.empty_display_type = 'ARROWS'
ob_light.color = (0.0, 0.0, 0.0, 0.0)
ob_light.lineart.crease_threshold = 0.0
ob_camera.location = (7.359, -6.926, 4.958)
ob_camera.rotation_euler = (1.109, 0.0, 0.8149)
ob_camera.lock_rotations_4d = False
ob_camera.empty_display_type = 'ARROWS'
ob_camera.color = (0.0, 0.0, 0.0, 0.0)
ob_camera.display_type = 'WIRE'
ob_camera.lineart.crease_threshold = 0.0
ob_cube.location = (0.0, 0.0, 0.0)
ob_icosphere.location = (-3.568, -1.973, 15.36)
ob_icosphere.scale = (-4.413, -4.413, -4.413)
ob_icosphere_001.location = (4.734, -5.909, 14.85)
ob_icosphere_001.scale = (-4.413, -4.413, -4.413)
ob_icosphere_002.location = (0.6731, -2.754, 18.33)
ob_icosphere_002.rotation_euler = (1.982, 0.419, 1.258)
ob_icosphere_002.scale = (-5.832, -5.832, -5.832)
ob_icosphere_003.location = (3.967, 7.281, 13.26)
ob_icosphere_003.rotation_euler = (-0.01368, 0.8898, -0.1114)
ob_icosphere_003.scale = (-2.578, -2.578, -2.578)
ob_icosphere_004.location = (5.688, 6.36, 12.39)
ob_icosphere_004.rotation_euler = (-0.1694, -3.8, 0.1003)
ob_icosphere_004.scale = (1.84, 1.84, 1.84)
ob_icosphere_005.location = (-3.594, -4.643, 11.73)
ob_icosphere_005.rotation_euler = (2.237, 0.7386, 0.6392)
ob_icosphere_005.scale = (-2.295, -2.295, -2.295)
ob_icosphere_006.location = (-1.965, -6.77, 13.61)
ob_icosphere_006.rotation_euler = (5.376, -0.2178, 1.944)
ob_icosphere_006.scale = (-2.71, -2.71, -2.71)
ob_icosphere_007.location = (-4.655, 3.257, 15.12)
ob_icosphere_007.rotation_euler = (2.065, -1.278, 1.22)
ob_icosphere_007.scale = (-3.933, -3.933, -3.933)
ob_icosphere_008.location = (6.982, 0.4177, 14.74)
ob_icosphere_008.rotation_euler = (5.16, -0.4367, -0.7697)
ob_icosphere_008.scale = (-5.832, -5.832, -5.832)
ob_icosphere_009.location = (0.5357, 6.509, 14.74)
ob_icosphere_009.rotation_euler = (6.058, -0.5884, -1.235)
ob_icosphere_009.scale = (-5.832, -5.832, -5.832)
ob_icosphere_010.location = (-5.772, 0.0667, 11.46)
ob_icosphere_010.rotation_euler = (2.283, -0.08351, -0.9154)
ob_icosphere_010.scale = (-2.65, -2.65, -2.65)
ob_icosphere_011.location = (-3.194, -4.153, 7.832)
ob_icosphere_011.rotation_euler = (2.283, -0.08351, -0.9154)
ob_icosphere_011.scale = (-1.223, -1.223, -1.223)
ob_icosphere_012.location = (-1.888, 4.851, 10.64)
ob_icosphere_012.rotation_euler = (4.84, 1.091, -1.719)
ob_icosphere_012.scale = (-2.591, -2.591, -2.591)
ob_icosphere_013.location = (4.503, 3.248, 10.51)
ob_icosphere_013.rotation_euler = (1.387, 1.273, -5.988)
ob_icosphere_013.scale = (-2.591, -2.591, -2.591)

# ---- collection membership
col_collection.objects.link(ob_light)
col_collection.objects.link(ob_camera)
col_collection.objects.link(ob_cube)
col_collection.objects.link(ob_icosphere)
col_collection.objects.link(ob_icosphere_001)
col_collection.objects.link(ob_icosphere_002)
col_collection.objects.link(ob_icosphere_003)
col_collection.objects.link(ob_icosphere_004)
col_collection.objects.link(ob_icosphere_005)
col_collection.objects.link(ob_icosphere_006)
col_collection.objects.link(ob_icosphere_007)
col_collection.objects.link(ob_icosphere_008)
col_collection.objects.link(ob_icosphere_009)
col_collection.objects.link(ob_icosphere_010)
col_collection.objects.link(ob_icosphere_011)
col_collection.objects.link(ob_icosphere_012)
col_collection.objects.link(ob_icosphere_013)

# ---- scene / render settings (as saved in the file)
scene.camera = ob_camera
scene.frame_start = 1; scene.frame_end = 250; scene.frame_set(1)
scene.render.engine = 'BLENDER_EEVEE_NEXT'
scene.cycles.sampling_pattern = 'TABULATED_SOBOL'
scene.cycles.use_light_tree = False
scene.view_settings.view_transform = 'Filmic'
bpy.context.view_layer.update()
